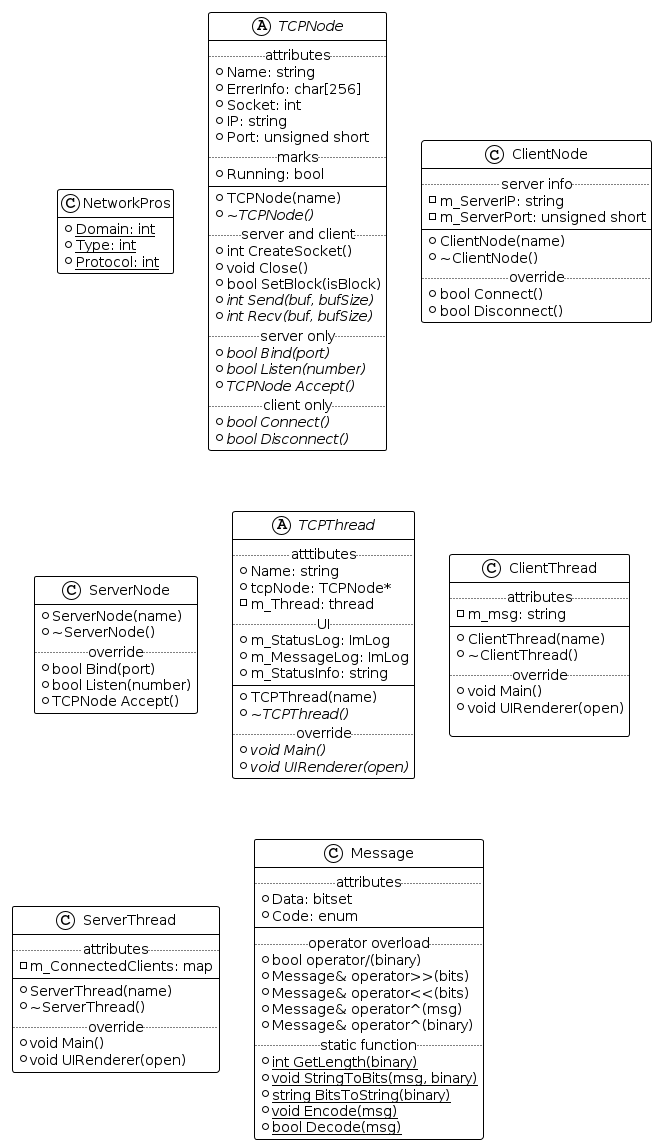

The diagram above was rendered by PlantUML. Its source (embedded in the PNG):
@startuml
!theme plain
hide empty method
hide empty member

class NetworkPros #white{
    + {static}Domain: int
    + {static}Type: int
    + {static}Protocol: int
}

abstract class TCPNode #white{
    .. attributes ..
    + Name: string
    + ErrerInfo: char[256]
    + Socket: int
    + IP: string
    + Port: unsigned short
    .. marks ..
    + Running: bool
    ----
    + TCPNode(name)
    + {abstract}~TCPNode()
    .. server and client ..
    + int CreateSocket()
    + void Close()
    + bool SetBlock(isBlock)
    + {abstract}int Send(buf, bufSize)
    + {abstract}int Recv(buf, bufSize)
    .. server only ..
    + {abstract}bool Bind(port)
    + {abstract}bool Listen(number)
    + {abstract}TCPNode Accept()
    .. client only ..
    + {abstract}bool Connect()
    + {abstract}bool Disconnect()
}

class ClientNode #white{
    .. server info ..
    - m_ServerIP: string
    - m_ServerPort: unsigned short
    ----
    + ClientNode(name)
    + ~ClientNode()
    .. override ..
    + bool Connect()
    + bool Disconnect()
}

class ServerNode #white{
    + ServerNode(name)
    + ~ServerNode()
    ..override..
    + bool Bind(port)
    + bool Listen(number)
    + TCPNode Accept()
}

abstract class TCPThread #white{
    ..atttibutes..
    + Name: string
    + tcpNode: TCPNode*
    - m_Thread: thread
    .. UI ..
    + m_StatusLog: ImLog
    + m_MessageLog: ImLog
    + m_StatusInfo: string
    ----
    + TCPThread(name)
    + {abstract}~TCPThread()
    .. override ..
    + {abstract}void Main()
    + {abstract}void UIRenderer(open)
}

class ClientThread #white{
    ..attributes..
    - m_msg: string
    ----
    + ClientThread(name)
    + ~ClientThread()
    .. override ..
    + void Main()
    + void UIRenderer(open)
    
}
class ServerThread #white{
    ..attributes..
    - m_ConnectedClients: map
    ----
    + ServerThread(name)
    + ~ServerThread()
    .. override ..
    + void Main()
    + void UIRenderer(open)
}


class Message #white{
    ..attributes..
    + Data: bitset
    + Code: enum
    ----
    ..operator overload..
    + bool operator/(binary) 
    + Message& operator>>(bits) 
    + Message& operator<<(bits) 
    + Message& operator^(msg) 
    + Message& operator^(binary)
    ..static function..
    + {static}int GetLength(binary)
    + {static}void StringToBits(msg, binary)
    + {static}string BitsToString(binary)
    + {static}void Encode(msg)
    + {static}bool Decode(msg)
}

@enduml